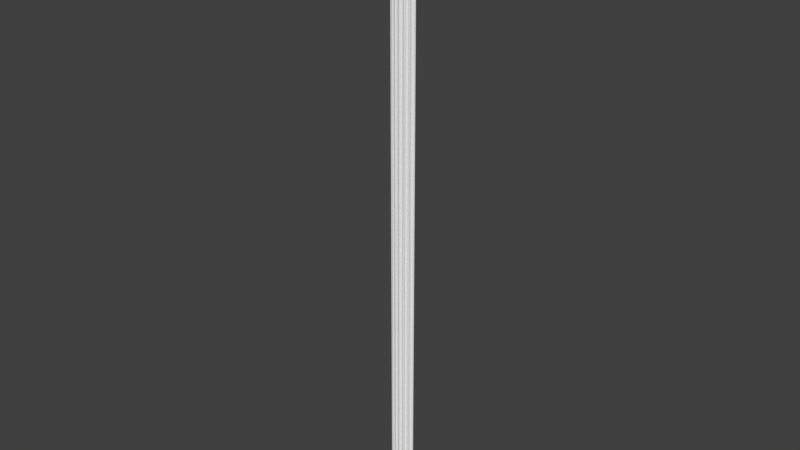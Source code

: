 # Source: OWP_7208.60.blend  (saved by Blender 2.78.0; exported with 4.5.12 LTS)
import bpy
from mathutils import Matrix  # noqa: F401  (used for matrix-valued properties, if any)

bpy.ops.wm.read_factory_settings(use_empty=True)
scene = bpy.context.scene
scene.name = 'Scene'

# ---- collections
col_collection_1 = bpy.data.collections.new('Collection 1'); scene.collection.children.link(col_collection_1)

# ---- world
world_world = bpy.data.worlds.new('World'); scene.world = world_world
world_world.color = (0.05088, 0.05088, 0.05088)
world_world.use_sun_shadow = False
world_world.sun_shadow_jitter_overblur = 0.0
world_world.cycles.sampling_method = 'MANUAL'

# ---- meshes
me_owp_7208_60_3dsolid = bpy.data.meshes.new('OWP 7208.60 3dsolid')
me_owp_7208_60_3dsolid.from_pydata([(2.324, 0.4664, 1e-06), (2.296, 0.5319, 1e-06), (2.324, 0.467, 60.0), (2.303, 0.5123, 60.0), (2.302, 0.6314, 1e-06), (2.294, 0.5614, 60.0), (2.304, 0.64, 60.0), (2.354, 0.7159, 1e-06), (2.341, 0.7, 60.0), (2.441, 0.7645, 1e-06), (2.403, 0.75, 60.0), (2.521, 0.7675, 1e-06), (2.471, 0.7684, 60.0), (2.521, 0.7675, 60.0), (2.261, 0.3994, 60.0), (2.263, 0.4038, 1e-06), (2.291, 0.4306, 60.0), (1.978, 0.1784, 1e-06), (1.973, 0.2488, 1e-06), (1.978, 0.1783, 60.0), (1.973, 0.2282, 60.0), (2.0, 0.3233, 1e-06), (1.981, 0.2775, 60.0), (2.049, 0.3801, 1e-06), (2.016, 0.3485, 60.0), (2.121, 0.4188, 60.0), (2.135, 0.4194, 1e-06), (2.214, 0.4164, 60.0), (1.892, 0.1483, 60.0), (1.898, 0.1345, 1e-06), (1.925, 0.1487, 60.0), (1.558, 0.01696, 1e-06), (1.576, 0.08517, 1e-06), (1.553, 0.01852, 60.0), (1.641, 0.1607, 1e-06), (1.592, 0.1099, 60.0), (1.625, 0.147, 60.0), (1.734, 0.1955, 1e-06), (1.667, 0.1746, 60.0), (1.714, 0.1909, 60.0), (1.833, 0.1807, 1e-06), (1.764, 0.1949, 60.0), (1.467, 0.001533, 60.0), (1.467, 0.001438, 1e-06), (1.528, 0.01132, 60.0), (1.105, 0.0002973, 1e-06), (1.108, 1e-06, 60.0), (1.134, 0.04234, 60.0), (1.187, 0.08927, 1e-06), (1.17, 0.07677, 60.0), (1.268, 0.1184, 60.0), (1.333, 0.1118, 1e-06), (1.262, 0.1138, 1e-06), (1.421, 0.06606, 1e-06), (1.412, 0.07714, 60.0), (1.02, 0.0146, 60.0), (1.022, 0.01602, 1e-06), (1.078, 0.004196, 60.0), (0.6762, 0.1286, 1e-06), (0.7327, 0.1718, 1e-06), (0.6766, 0.1288, 60.0), (0.7154, 0.1605, 60.0), (0.8097, 0.1905, 1e-06), (0.7606, 0.1815, 60.0), (0.8097, 0.1905, 60.0), (0.8797, 0.1832, 1e-06), (0.8594, 0.1869, 60.0), (0.9067, 0.171, 60.0), (0.9644, 0.1308, 1e-06), (0.9485, 0.1438, 60.0), (0.9822, 0.1071, 60.0), (0.5957, 0.1721, 60.0), (0.5957, 0.1721, 1e-06), (0.6224, 0.1571, 60.0), (0.3079, 0.3925, 1e-06), (0.3103, 0.3903, 60.0), (0.386, 0.4137, 60.0), (0.4272, 0.4128, 1e-06), (0.4559, 0.4055, 60.0), (0.5588, 0.3377, 1e-06), (0.5414, 0.3558, 60.0), (0.5018, 0.3861, 1e-06), (0.5867, 0.2908, 60.0), (0.5984, 0.2513, 1e-06), (0.6002, 0.2217, 60.0), (0.5018, 0.3861, 60.0), (0.2505, 0.4576, 60.0), (0.2474, 0.4572, 1e-06), (0.2764, 0.4251, 60.0), (0.04773, 0.7559, 1e-06), (0.1181, 0.7556, 1e-06), (0.04722, 0.7559, 60.0), (0.09757, 0.7573, 60.0), (0.2076, 0.7119, 1e-06), (0.198, 0.7228, 60.0), (0.2649, 0.6304, 1e-06), (0.2554, 0.6487, 60.0), (0.2756, 0.5313, 1e-06), (0.2719, 0.6016, 60.0), (0.2761, 0.5519, 60.0), (2.563, 0.864, 1e-06), (2.549, 0.8315, 60.0), (2.563, 0.8641, 60.0), (1e-06, 0.8641, 60.0), (-0.001262, 0.8638, 1e-06), (0.01487, 0.8275, 60.0)], [], [(0, 1, 2), (2, 1, 3), (4, 5, 1), (5, 4, 6), (7, 6, 4), (6, 7, 8), (9, 10, 7), (11, 12, 9), (11, 13, 12), (12, 10, 9), (10, 8, 7), (5, 3, 1), (14, 15, 16), (2, 16, 0), (0, 16, 15), (17, 18, 19), (19, 18, 20), (21, 22, 18), (23, 24, 21), (24, 23, 25), (15, 14, 27), (27, 25, 15), (15, 25, 26), (26, 25, 23), (24, 22, 21), (22, 20, 18), (28, 29, 30), (17, 19, 29), (19, 30, 29), (31, 32, 33), (34, 35, 32), (35, 34, 36), (37, 38, 34), (38, 37, 39), (40, 41, 37), (41, 40, 28), (29, 28, 40), (41, 39, 37), (38, 36, 34), (35, 33, 32), (31, 44, 43), (33, 44, 31), (44, 42, 43), (46, 45, 47), (49, 48, 50), (51, 50, 52), (53, 54, 51), (43, 54, 53), (43, 42, 54), (54, 50, 51), (52, 50, 48), (49, 47, 48), (48, 47, 45), (46, 57, 45), (57, 55, 45), (45, 55, 56), (58, 59, 60), (60, 59, 61), (62, 63, 59), (63, 62, 64), (66, 65, 67), (69, 68, 70), (55, 70, 56), (56, 70, 68), (69, 67, 68), (68, 67, 65), (66, 64, 65), (65, 64, 62), (63, 61, 59), (71, 72, 73), (60, 73, 58), (58, 73, 72), (75, 74, 76), (76, 77, 78), (79, 80, 81), (80, 79, 82), (82, 83, 84), (71, 84, 72), (72, 84, 83), (83, 82, 79), (80, 85, 81), (85, 78, 81), (81, 78, 77), (77, 76, 74), (86, 87, 88), (75, 88, 74), (74, 88, 87), (89, 90, 91), (91, 90, 92), (93, 94, 90), (95, 94, 93), (94, 95, 96), (97, 98, 95), (98, 97, 99), (87, 86, 97), (86, 99, 97), (98, 96, 95), (94, 92, 90), (100, 101, 11), (102, 101, 100), (101, 13, 11), (103, 104, 105), (89, 91, 104), (91, 105, 104), (87, 97, 74), (93, 4, 95), (4, 93, 7), (90, 104, 93), (89, 104, 90), (93, 104, 7), (11, 9, 100), (9, 7, 100), (95, 4, 23), (95, 23, 81), (1, 26, 4), (1, 0, 15), (1, 15, 26), (26, 23, 4), (21, 37, 23), (18, 17, 40), (40, 37, 18), (18, 37, 21), (34, 65, 37), (32, 31, 53), (53, 51, 32), (32, 51, 34), (34, 51, 65), (48, 68, 52), (45, 56, 48), (56, 68, 48), (68, 65, 52), (62, 79, 65), (79, 62, 83), (72, 83, 58), (59, 83, 62), (81, 23, 79), (81, 77, 95), (95, 77, 97), (77, 74, 97), (7, 104, 100), (52, 65, 51), (29, 40, 17), (23, 37, 79), (65, 79, 37), (59, 58, 83), (43, 53, 31), (91, 92, 105), (8, 94, 6), (98, 85, 96), (85, 98, 78), (86, 76, 99), (86, 88, 76), (75, 76, 88), (76, 78, 99), (99, 78, 98), (80, 24, 85), (82, 66, 80), (66, 82, 64), (84, 63, 82), (71, 73, 84), (84, 73, 61), (84, 61, 63), (63, 64, 82), (67, 38, 66), (69, 50, 67), (55, 49, 70), (55, 47, 49), (46, 47, 57), (49, 50, 70), (70, 50, 69), (54, 36, 50), (36, 54, 35), (42, 44, 54), (33, 35, 54), (36, 38, 50), (38, 39, 66), (41, 24, 39), (24, 41, 22), (30, 19, 28), (20, 22, 28), (28, 22, 41), (24, 25, 85), (6, 25, 5), (27, 3, 25), (14, 16, 27), (2, 3, 16), (3, 5, 25), (8, 10, 94), (102, 10, 101), (13, 101, 12), (12, 101, 10), (102, 103, 10), (103, 105, 94), (94, 105, 92), (10, 103, 94), (27, 16, 3), (94, 96, 6), (6, 96, 25), (85, 25, 96), (28, 19, 20), (24, 80, 39), (39, 80, 66), (60, 61, 73), (54, 44, 33), (67, 50, 38), (57, 47, 55), (104, 103, 100), (103, 102, 100)])
me_owp_7208_60_3dsolid.polygons.foreach_set('use_smooth', [True] * 208)
_uv = me_owp_7208_60_3dsolid.uv_layers.new(name='UVMap')
_uv.uv.foreach_set('vector', [0.3641, 6.432e-08, 0.3722, 5.11e-08, 0.3643, 1.0, 0.3643, 1.0, 0.3722, 5.11e-08, 0.3698, 1.0, 0.3858, 2.551e-08, 0.3762, 1.0, 0.3722, 5.11e-08, 0.3762, 1.0, 0.3858, 2.551e-08, 0.3871, 1.0, 0.3986, 0.0, 0.3871, 1.0, 0.3858, 2.551e-08, 0.3871, 1.0, 0.3986, 0.0, 0.3962, 1.0, 0.7021, 6.193e-09, 0.6968, 1.0, 0.6903, 0.0, 0.713, 4.432e-09, 0.7061, 1.0, 0.7021, 6.193e-09, 0.713, 4.432e-09, 0.713, 1.0, 0.7061, 1.0, 0.7061, 1.0, 0.6968, 1.0, 0.7021, 6.193e-09, 0.4047, 1.0, 0.3962, 1.0, 0.3986, 0.0, 0.3762, 1.0, 0.3698, 1.0, 0.3722, 5.11e-08, 0.3534, 1.0, 0.3539, 8.557e-08, 0.3585, 1.0, 0.3643, 1.0, 0.3585, 1.0, 0.3641, 6.432e-08, 0.3641, 6.432e-08, 0.3585, 1.0, 0.3539, 8.557e-08, 0.664, 1.0, 0.6546, 1.0, 0.664, 0.0, 0.664, 0.0, 0.6546, 1.0, 0.6574, 6.358e-08, 0.6438, 1.0, 0.6505, 0.0, 0.6546, 1.0, 0.6348, 1.0, 0.64, 0.0, 0.6438, 1.0, 0.5358, 1.0, 0.54, 5.826e-08, 0.55, 1.0, 0.5694, 0.0, 0.5694, 1.0, 0.5629, 1.0, 0.5629, 1.0, 0.55, 1.0, 0.5694, 0.0, 0.5694, 0.0, 0.55, 1.0, 0.5518, 4.092e-08, 0.5518, 4.092e-08, 0.55, 1.0, 0.54, 5.826e-08, 0.64, 0.0, 0.6505, 0.0, 0.6438, 1.0, 0.6505, 0.0, 0.6574, 6.358e-08, 0.6546, 1.0, 0.4164, 1.272e-07, 0.4156, 1.0, 0.4119, 6.358e-08, 0.4047, 1.0, 0.4047, 1.272e-07, 0.4156, 1.0, 0.4047, 1.272e-07, 0.4119, 6.358e-08, 0.4156, 1.0, 0.7569, 1.0, 0.7472, 1.0, 0.7568, 6.358e-08, 0.7352, 1.0, 0.7434, 0.0, 0.7472, 1.0, 0.7434, 0.0, 0.7352, 1.0, 0.7375, 6.358e-08, 0.4384, 1.0, 0.4475, 6.358e-08, 0.4511, 1.0, 0.4475, 6.358e-08, 0.4384, 1.0, 0.4411, 6.358e-08, 0.4247, 1.0, 0.4342, 0.0, 0.4384, 1.0, 0.4342, 0.0, 0.4247, 1.0, 0.4164, 1.272e-07, 0.4156, 1.0, 0.4164, 1.272e-07, 0.4247, 1.0, 0.4342, 0.0, 0.4411, 6.358e-08, 0.4384, 1.0, 0.4475, 6.358e-08, 0.4531, 0.0, 0.4511, 1.0, 0.7434, 0.0, 0.7568, 6.358e-08, 0.7472, 1.0, 0.8394, 1.0, 0.8435, 6.358e-08, 0.8518, 1.0, 0.84, 1.272e-07, 0.8435, 6.358e-08, 0.8394, 1.0, 0.8435, 6.358e-08, 0.8518, 0.0, 0.8518, 1.0, 0.8251, 0.0, 0.8252, 1.0, 0.8187, 1.272e-07, 0.5694, 1.0, 0.5703, 6.349e-07, 0.5827, 1.0, 0.5903, 2.504e-07, 0.5827, 1.0, 0.5806, 4.397e-07, 0.6026, 0.0, 0.6026, 1.0, 0.5903, 2.504e-07, 0.8755, 5.572e-09, 0.8639, 1.0, 0.8656, 0.0, 0.8755, 5.572e-09, 0.8755, 1.0, 0.8639, 1.0, 0.6026, 1.0, 0.5827, 1.0, 0.5903, 2.504e-07, 0.5806, 4.397e-07, 0.5827, 1.0, 0.5703, 6.349e-07, 0.8131, 0.0, 0.8187, 1.272e-07, 0.8109, 1.0, 0.8109, 1.0, 0.8187, 1.272e-07, 0.8252, 1.0, 0.8518, 0.0, 0.856, 0.0, 0.8522, 1.0, 0.856, 0.0, 0.8639, 6.358e-08, 0.8522, 1.0, 0.8522, 1.0, 0.8639, 6.358e-08, 0.8637, 1.0, 0.7838, 1.0, 0.7762, 1.0, 0.7837, 6.358e-08, 0.8755, 1.0, 0.8809, 0.0, 0.8809, 1.0, 0.6133, 7.196e-07, 0.6088, 1.0, 0.6027, 1.062e-06, 0.6088, 1.0, 0.6133, 7.196e-07, 0.6155, 1.0, 0.6224, 1.0, 0.6229, 4.008e-07, 0.629, 1.0, 0.7569, 1.0, 0.7592, 0.0, 0.7627, 1.0, 0.7762, 1.0, 0.7627, 1.0, 0.7762, 4.694e-08, 0.7762, 4.694e-08, 0.7627, 1.0, 0.7592, 0.0, 0.6348, 1.0, 0.629, 1.0, 0.6348, 0.0, 0.6348, 0.0, 0.629, 1.0, 0.6229, 4.008e-07, 0.6224, 1.0, 0.6155, 1.0, 0.6229, 4.008e-07, 0.6229, 4.008e-07, 0.6155, 1.0, 0.6133, 7.196e-07, 0.6088, 1.0, 0.6026, 1.0, 0.6027, 1.062e-06, 0.795, 0.0, 0.7951, 1.0, 0.7913, 0.0, 0.7837, 6.358e-08, 0.7913, 0.0, 0.7838, 1.0, 0.7838, 1.0, 0.7913, 0.0, 0.7951, 1.0, 0.5355, 0.0, 0.5358, 1.0, 0.5251, 1.272e-07, 0.5251, 1.272e-07, 0.5194, 1.0, 0.5154, 0.0, 0.501, 1.0, 0.5035, 6.358e-08, 0.509, 1.0, 0.6903, 1.272e-07, 0.6874, 1.0, 0.6803, 1.907e-07, 0.6803, 1.907e-07, 0.6747, 1.0, 0.6706, 0.0, 0.664, 1.272e-07, 0.6706, 0.0, 0.664, 1.0, 0.664, 1.0, 0.6706, 0.0, 0.6747, 1.0, 0.6747, 1.0, 0.6803, 1.907e-07, 0.6874, 1.0, 0.5035, 6.358e-08, 0.509, 6.358e-08, 0.509, 1.0, 0.509, 6.358e-08, 0.5154, 0.0, 0.509, 1.0, 0.509, 1.0, 0.5154, 0.0, 0.5194, 1.0, 0.5194, 1.0, 0.5251, 1.272e-07, 0.5358, 1.0, 0.4904, 1.0, 0.4902, 5.816e-09, 0.4954, 1.0, 0.501, 1.0, 0.4954, 1.0, 0.5005, 0.0, 0.5005, 0.0, 0.4954, 1.0, 0.4902, 5.816e-09, 0.7352, 1.0, 0.7255, 1.0, 0.7352, 1.272e-07, 0.7352, 1.272e-07, 0.7255, 1.0, 0.7283, 0.0, 0.713, 1.0, 0.7143, 6.358e-08, 0.7255, 1.0, 0.4672, 5.051e-08, 0.4531, 1.0, 0.4547, 6.013e-08, 0.4531, 1.0, 0.4672, 5.051e-08, 0.4646, 1.0, 0.4809, 2.812e-08, 0.4714, 1.0, 0.4672, 5.051e-08, 0.4714, 1.0, 0.4809, 2.812e-08, 0.4782, 1.0, 0.4902, 5.816e-09, 0.4904, 1.0, 0.4809, 2.812e-08, 0.4904, 1.0, 0.4782, 1.0, 0.4809, 2.812e-08, 0.4714, 1.0, 0.4646, 1.0, 0.4672, 5.051e-08, 0.7143, 6.358e-08, 0.7283, 0.0, 0.7255, 1.0, 0.8394, 0.0, 0.8346, 1.0, 0.8252, 6.369e-10, 0.8394, 1.0, 0.8346, 1.0, 0.8394, 0.0, 0.8346, 1.0, 0.8252, 1.0, 0.8252, 6.369e-10, 0.7951, 1.0, 0.7951, 0.0, 0.8004, 1.0, 0.8109, 3.075e-09, 0.8109, 1.0, 0.7951, 0.0, 0.8109, 1.0, 0.8004, 1.0, 0.7951, 0.0, 0.9439, 0.004144, 0.9541, 0.004613, 0.935, 0.005152, 0.979, 0.003482, 0.9679, 0.03838, 0.9678, 0.004436, 0.9679, 0.03838, 0.979, 0.003482, 0.9795, 0.03926, 0.985, 0.001989, 0.9999, 0.0, 0.979, 0.003482, 0.9851, 0.0008163, 0.9999, 0.0, 0.985, 0.001989, 0.979, 0.003482, 0.9999, 0.0, 0.9795, 0.03926, 0.9866, 0.04203, 0.9862, 0.04071, 0.9999, 0.04273, 0.9862, 0.04071, 0.9795, 0.03926, 0.9999, 0.04273, 0.9678, 0.004436, 0.9679, 0.03838, 0.9332, 0.03416, 0.9678, 0.004436, 0.9332, 0.03416, 0.9341, 0.008384, 0.9542, 0.03829, 0.9387, 0.03561, 0.9679, 0.03838, 0.9542, 0.03829, 0.9451, 0.03875, 0.9365, 0.03773, 0.9542, 0.03829, 0.9365, 0.03773, 0.9387, 0.03561, 0.9387, 0.03561, 0.9332, 0.03416, 0.9679, 0.03838, 0.9254, 0.03336, 0.9078, 0.02892, 0.9332, 0.03416, 0.9151, 0.03291, 0.9054, 0.03299, 0.9057, 0.03057, 0.9057, 0.03057, 0.9078, 0.02892, 0.9151, 0.03291, 0.9151, 0.03291, 0.9078, 0.02892, 0.9254, 0.03336, 0.903, 0.02737, 0.9061, 0.01468, 0.9078, 0.02892, 0.8926, 0.02629, 0.8832, 0.02598, 0.89, 0.0237, 0.89, 0.0237, 0.8963, 0.02223, 0.8926, 0.02629, 0.8926, 0.02629, 0.8963, 0.02223, 0.903, 0.02737, 0.903, 0.02737, 0.8963, 0.02223, 0.9061, 0.01468, 0.8932, 0.0198, 0.8989, 0.01609, 0.8965, 0.02106, 0.8809, 0.01843, 0.8831, 0.01705, 0.8932, 0.0198, 0.8831, 0.01705, 0.8989, 0.01609, 0.8932, 0.0198, 0.8989, 0.01609, 0.9061, 0.01468, 0.8965, 0.02106, 0.9071, 0.01351, 0.9274, 0.009333, 0.9061, 0.01468, 0.9274, 0.009333, 0.9071, 0.01351, 0.9155, 0.009993, 0.9046, 0.009948, 0.9155, 0.009993, 0.8986, 0.01129, 0.9045, 0.01223, 0.9155, 0.009993, 0.9071, 0.01351, 0.9341, 0.008384, 0.9332, 0.03416, 0.9274, 0.009333, 0.9341, 0.008384, 0.9378, 0.00714, 0.9678, 0.004436, 0.9678, 0.004436, 0.9378, 0.00714, 0.9541, 0.004613, 0.9378, 0.00714, 0.935, 0.005152, 0.9541, 0.004613, 0.9795, 0.03926, 0.9999, 0.0, 0.9999, 0.04273, 0.8965, 0.02106, 0.9061, 0.01468, 0.8963, 0.02223, 0.8994, 0.03165, 0.9057, 0.03057, 0.9054, 0.03299, 0.9332, 0.03416, 0.9078, 0.02892, 0.9274, 0.009333, 0.9061, 0.01468, 0.9274, 0.009333, 0.9078, 0.02892, 0.9045, 0.01223, 0.8986, 0.01129, 0.9155, 0.009993, 0.881, 0.02448, 0.89, 0.0237, 0.8832, 0.02598, 0.9851, 0.08465, 0.9853, 0.08382, 0.995, 0.08519, 0.9774, 0.04642, 0.9805, 0.08214, 0.9691, 0.04703, 0.9638, 0.08091, 0.9341, 0.07708, 0.9703, 0.08119, 0.9341, 0.07708, 0.9638, 0.08091, 0.9368, 0.07784, 0.944, 0.08127, 0.9379, 0.07901, 0.957, 0.08084, 0.944, 0.08127, 0.9395, 0.08083, 0.9379, 0.07901, 0.9347, 0.08027, 0.9379, 0.07901, 0.9395, 0.08083, 0.9379, 0.07901, 0.9368, 0.07784, 0.957, 0.08084, 0.957, 0.08084, 0.9368, 0.07784, 0.9638, 0.08091, 0.9299, 0.07642, 0.9289, 0.05185, 0.9341, 0.07708, 0.921, 0.07566, 0.9067, 0.07112, 0.9299, 0.07642, 0.9067, 0.07112, 0.921, 0.07566, 0.9071, 0.07195, 0.9115, 0.07544, 0.9059, 0.07276, 0.921, 0.07566, 0.9046, 0.07551, 0.9025, 0.07507, 0.9115, 0.07544, 0.9115, 0.07544, 0.9025, 0.07507, 0.903, 0.07352, 0.9115, 0.07544, 0.903, 0.07352, 0.9059, 0.07276, 0.9059, 0.07276, 0.9071, 0.07195, 0.921, 0.07566, 0.9045, 0.07033, 0.905, 0.05766, 0.9067, 0.07112, 0.9007, 0.06963, 0.8972, 0.06431, 0.9045, 0.07033, 0.8829, 0.06844, 0.8915, 0.06593, 0.8957, 0.06907, 0.8829, 0.06844, 0.8867, 0.06654, 0.8915, 0.06593, 0.8809, 0.06697, 0.8867, 0.06654, 0.8815, 0.06748, 0.8915, 0.06593, 0.8972, 0.06431, 0.8957, 0.06907, 0.8957, 0.06907, 0.8972, 0.06431, 0.9007, 0.06963, 0.8915, 0.06191, 0.9012, 0.05835, 0.8972, 0.06431, 0.9012, 0.05835, 0.8915, 0.06191, 0.896, 0.05891, 0.8811, 0.06099, 0.8825, 0.05998, 0.8915, 0.06191, 0.8834, 0.05955, 0.896, 0.05891, 0.8915, 0.06191, 0.9012, 0.05835, 0.905, 0.05766, 0.8972, 0.06431, 0.905, 0.05766, 0.9072, 0.05687, 0.9067, 0.07112, 0.9078, 0.05604, 0.9289, 0.05185, 0.9072, 0.05687, 0.9289, 0.05185, 0.9078, 0.05604, 0.9191, 0.05243, 0.9014, 0.05337, 0.9055, 0.05247, 0.9013, 0.05391, 0.9123, 0.05256, 0.9191, 0.05243, 0.9013, 0.05391, 0.9013, 0.05391, 0.9191, 0.05243, 0.9078, 0.05604, 0.9289, 0.05185, 0.9386, 0.0501, 0.9341, 0.07708, 0.9691, 0.04703, 0.9386, 0.0501, 0.9583, 0.04721, 0.9383, 0.04853, 0.9515, 0.04706, 0.9386, 0.0501, 0.936, 0.04775, 0.9403, 0.04726, 0.9383, 0.04853, 0.9453, 0.04672, 0.9515, 0.04706, 0.9403, 0.04726, 0.9515, 0.04706, 0.9583, 0.04721, 0.9386, 0.0501, 0.9774, 0.04642, 0.9843, 0.0454, 0.9805, 0.08214, 1.0, 0.04273, 0.9843, 0.0454, 0.9955, 0.04295, 0.9867, 0.04343, 0.9955, 0.04295, 0.9868, 0.04427, 0.9868, 0.04427, 0.9955, 0.04295, 0.9843, 0.0454, 1.0, 0.04273, 1.0, 0.08544, 0.9843, 0.0454, 1.0, 0.08544, 0.995, 0.08519, 0.9805, 0.08214, 0.9805, 0.08214, 0.995, 0.08519, 0.9853, 0.08382, 0.9843, 0.0454, 1.0, 0.08544, 0.9805, 0.08214, 0.9383, 0.04853, 0.9403, 0.04726, 0.9515, 0.04706, 0.9805, 0.08214, 0.9703, 0.08119, 0.9691, 0.04703, 0.9691, 0.04703, 0.9703, 0.08119, 0.9386, 0.0501, 0.9341, 0.07708, 0.9386, 0.0501, 0.9703, 0.08119, 0.9013, 0.05391, 0.9055, 0.05247, 0.9123, 0.05256, 0.9289, 0.05185, 0.9299, 0.07642, 0.9072, 0.05687, 0.9072, 0.05687, 0.9299, 0.07642, 0.9067, 0.07112, 0.8986, 0.07417, 0.903, 0.07352, 0.9025, 0.07507, 0.8915, 0.06191, 0.8825, 0.05998, 0.8834, 0.05955, 0.9045, 0.07033, 0.8972, 0.06431, 0.905, 0.05766, 0.8815, 0.06748, 0.8867, 0.06654, 0.8829, 0.06844, 0.3534, 0.0, 0.3533, 1.0, 0.0, 8.571e-09, 0.3533, 1.0, 3.448e-05, 1.0, 0.0, 8.571e-09])
me_owp_7208_60_3dsolid.materials.append(None)
me_owp_7208_60_3dsolid.use_remesh_preserve_volume = False
me_owp_7208_60_3dsolid.use_remesh_preserve_attributes = False
me_owp_7208_60_3dsolid.use_mirror_vertex_groups = False
me_owp_7208_60_3dsolid.update()

# ---- objects
ob_owp_7208_60 = bpy.data.objects.new('OWP 7208.60', me_owp_7208_60_3dsolid)

# ---- transforms, parenting, visibility, modifiers, constraints
ob_owp_7208_60.location = (0.0, 0.0, 0.0)
ob_owp_7208_60.scale = (0.0254, 0.0254, 0.0254)
ob_owp_7208_60.display_type = 'WIRE'
ob_owp_7208_60.lineart.crease_threshold = 0.0
_m = ob_owp_7208_60.modifiers.new('EdgeSplit', 'EDGE_SPLIT')

# ---- collection membership
col_collection_1.objects.link(ob_owp_7208_60)

# ---- scene / render settings (as saved in the file)
scene.frame_start = 1; scene.frame_end = 250; scene.frame_set(1)
scene.render.engine = 'CYCLES'
scene.render.resolution_percentage = 50
scene.render.dither_intensity = 0.0
scene.cycles.use_denoising = False
scene.cycles.samples = 128
scene.cycles.sampling_pattern = 'TABULATED_SOBOL'
scene.cycles.light_sampling_threshold = 0.0
scene.cycles.use_adaptive_sampling = False
scene.cycles.use_light_tree = False
scene.cycles.caustics_reflective = False
scene.cycles.caustics_refractive = False
scene.cycles.blur_glossy = 0.0
scene.cycles.max_bounces = 6
scene.cycles.sample_clamp_direct = 1.0
scene.cycles.sample_clamp_indirect = 1.0
scene.view_settings.view_transform = 'Standard'
bpy.context.view_layer.update()

# ---- added for rendering (the .blend has no active camera and no usable light): camera, sun
cam_auto = bpy.data.cameras.new('AutoCamera')
cam_auto.lens = 50.0
cam_auto.sensor_width = 36.0
cam_auto.clip_end = 1000.0
ob_auto_camera = bpy.data.objects.new('AutoCamera', cam_auto)
scene.collection.objects.link(ob_auto_camera)
ob_auto_camera.location = (1.44401, -1.6828, 1.89118)
ob_auto_camera.rotation_euler = (1.09748, -7.21219e-08, 0.694738)
scene.camera = ob_auto_camera
light_auto_sun = bpy.data.lights.new('AutoSun', 'SUN')
light_auto_sun.energy = 3.0
light_auto_sun.angle = 0.0523599
ob_auto_sun = bpy.data.objects.new('AutoSun', light_auto_sun)
scene.collection.objects.link(ob_auto_sun)
ob_auto_sun.rotation_euler = (0.872665, 0.174533, 0.523599)
bpy.context.view_layer.update()
